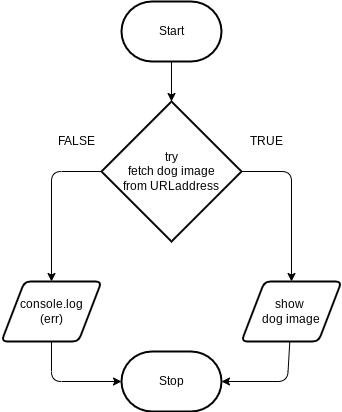

The diagram above was exported from draw.io. Its source (the exported page's mxGraphModel, read from the mxfile embedded in the PNG):
<mxGraphModel dx="912" dy="562" grid="1" gridSize="10" guides="1" tooltips="1" connect="1" arrows="1" fold="1" page="1" pageScale="1" pageWidth="827" pageHeight="1169" math="0" shadow="0">
  <root>
    <mxCell id="0" />
    <mxCell id="1" parent="0" />
    <mxCell id="4" style="edgeStyle=none;html=1;entryX=0.5;entryY=0;entryDx=0;entryDy=0;entryPerimeter=0;" edge="1" parent="1" source="2" target="3">
      <mxGeometry relative="1" as="geometry" />
    </mxCell>
    <mxCell id="2" value="Start" style="strokeWidth=2;html=1;shape=mxgraph.flowchart.terminator;whiteSpace=wrap;" vertex="1" parent="1">
      <mxGeometry x="364" y="50" width="100" height="60" as="geometry" />
    </mxCell>
    <mxCell id="8" style="edgeStyle=none;html=1;entryX=0.5;entryY=0;entryDx=0;entryDy=0;" edge="1" parent="1" source="3" target="5">
      <mxGeometry relative="1" as="geometry">
        <Array as="points">
          <mxPoint x="294" y="220" />
        </Array>
      </mxGeometry>
    </mxCell>
    <mxCell id="10" style="edgeStyle=none;html=1;entryX=0.5;entryY=0;entryDx=0;entryDy=0;" edge="1" parent="1" source="3" target="7">
      <mxGeometry relative="1" as="geometry">
        <Array as="points">
          <mxPoint x="534" y="220" />
        </Array>
      </mxGeometry>
    </mxCell>
    <mxCell id="3" value="try&lt;br&gt;fetch dog image&lt;br&gt;from URLaddress" style="strokeWidth=2;html=1;shape=mxgraph.flowchart.decision;whiteSpace=wrap;" vertex="1" parent="1">
      <mxGeometry x="344" y="150" width="140" height="140" as="geometry" />
    </mxCell>
    <mxCell id="9" style="edgeStyle=none;html=1;entryX=0;entryY=0.5;entryDx=0;entryDy=0;entryPerimeter=0;" edge="1" parent="1" source="5" target="6">
      <mxGeometry relative="1" as="geometry">
        <Array as="points">
          <mxPoint x="294" y="430" />
        </Array>
      </mxGeometry>
    </mxCell>
    <mxCell id="5" value="console.log&lt;br&gt;(err)" style="shape=parallelogram;html=1;strokeWidth=2;perimeter=parallelogramPerimeter;whiteSpace=wrap;rounded=1;arcSize=12;size=0.23;" vertex="1" parent="1">
      <mxGeometry x="244" y="330" width="100" height="60" as="geometry" />
    </mxCell>
    <mxCell id="6" value="Stop" style="strokeWidth=2;html=1;shape=mxgraph.flowchart.terminator;whiteSpace=wrap;" vertex="1" parent="1">
      <mxGeometry x="364" y="400" width="100" height="60" as="geometry" />
    </mxCell>
    <mxCell id="12" style="edgeStyle=none;html=1;entryX=1;entryY=0.5;entryDx=0;entryDy=0;entryPerimeter=0;" edge="1" parent="1" source="7" target="6">
      <mxGeometry relative="1" as="geometry">
        <Array as="points">
          <mxPoint x="530" y="430" />
        </Array>
      </mxGeometry>
    </mxCell>
    <mxCell id="7" value="show &lt;br&gt;dog image" style="shape=parallelogram;html=1;strokeWidth=2;perimeter=parallelogramPerimeter;whiteSpace=wrap;rounded=1;arcSize=12;size=0.23;" vertex="1" parent="1">
      <mxGeometry x="484" y="330" width="100" height="60" as="geometry" />
    </mxCell>
    <mxCell id="13" value="TRUE" style="text;html=1;align=center;verticalAlign=middle;resizable=0;points=[];autosize=1;strokeColor=none;fillColor=none;" vertex="1" parent="1">
      <mxGeometry x="484" y="180" width="50" height="20" as="geometry" />
    </mxCell>
    <mxCell id="14" value="FALSE" style="text;html=1;align=center;verticalAlign=middle;resizable=0;points=[];autosize=1;strokeColor=none;fillColor=none;" vertex="1" parent="1">
      <mxGeometry x="294" y="180" width="50" height="20" as="geometry" />
    </mxCell>
  </root>
</mxGraphModel>